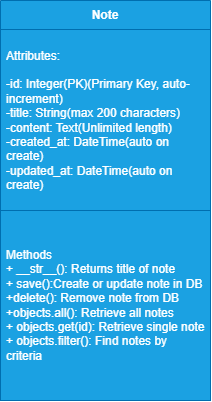

The diagram above was exported from draw.io. Its source (the exported page's mxGraphModel, read from the mxfile embedded in the PNG):
<mxGraphModel dx="1414" dy="777" grid="1" gridSize="10" guides="1" tooltips="1" connect="1" arrows="1" fold="1" page="1" pageScale="1" pageWidth="827" pageHeight="1169" math="0" shadow="0">
  <root>
    <mxCell id="0" />
    <mxCell id="1" parent="0" />
    <mxCell id="eS-McFAWIa5aA_FoEUxR-3" parent="1" style="swimlane;fontStyle=1;align=center;verticalAlign=middle;childLayout=stackLayout;horizontal=1;startSize=29;horizontalStack=0;resizeParent=1;resizeParentMax=0;resizeLast=0;collapsible=0;marginBottom=0;html=1;whiteSpace=wrap;fillColor=#1ba1e2;fontColor=#ffffff;strokeColor=#006EAF;" value="Note" vertex="1">
      <mxGeometry height="400" width="210" x="310" y="150" as="geometry" />
    </mxCell>
    <mxCell id="eS-McFAWIa5aA_FoEUxR-4" parent="eS-McFAWIa5aA_FoEUxR-3" style="text;html=1;strokeColor=#006EAF;fillColor=#1ba1e2;align=left;verticalAlign=middle;spacingLeft=4;spacingRight=4;overflow=hidden;rotatable=0;points=[[0,0.5],[1,0.5]];portConstraint=eastwest;whiteSpace=wrap;fontColor=#ffffff;" value="&lt;div&gt;Attributes:&lt;/div&gt;&lt;div&gt;&lt;br&gt;&lt;/div&gt;-id: Integer(PK)(Primary Key, auto-increment)&lt;div&gt;-title: String(max 200 characters)&lt;/div&gt;&lt;div&gt;-content: Text(Unlimited length)&lt;/div&gt;&lt;div&gt;-created_at: DateTime(auto on create)&lt;/div&gt;&lt;div&gt;-updated_at: DateTime&lt;span style=&quot;background-color: transparent; color: light-dark(rgb(255, 255, 255), rgb(18, 18, 18));&quot;&gt;(auto on create)&lt;/span&gt;&lt;/div&gt;" vertex="1">
      <mxGeometry height="181" width="210" y="29" as="geometry" />
    </mxCell>
    <mxCell id="eS-McFAWIa5aA_FoEUxR-5" parent="eS-McFAWIa5aA_FoEUxR-3" style="text;html=1;strokeColor=#006EAF;fillColor=#1ba1e2;align=left;verticalAlign=middle;spacingLeft=4;spacingRight=4;overflow=hidden;rotatable=0;points=[[0,0.5],[1,0.5]];portConstraint=eastwest;whiteSpace=wrap;fontColor=#ffffff;" value="&lt;div&gt;Methods&lt;/div&gt;+ __str__(): Returns title of note&lt;div&gt;+ save():Create or update note in DB&lt;/div&gt;&lt;div&gt;+delete(): Remove note from DB&lt;/div&gt;&lt;div&gt;+objects.all(): Retrieve all notes&lt;/div&gt;&lt;div&gt;+ objects.get(id): Retrieve single note&lt;/div&gt;&lt;div&gt;+ objects.filter(): Find notes by criteria&lt;/div&gt;" vertex="1">
      <mxGeometry height="190" width="210" y="210" as="geometry" />
    </mxCell>
  </root>
</mxGraphModel>